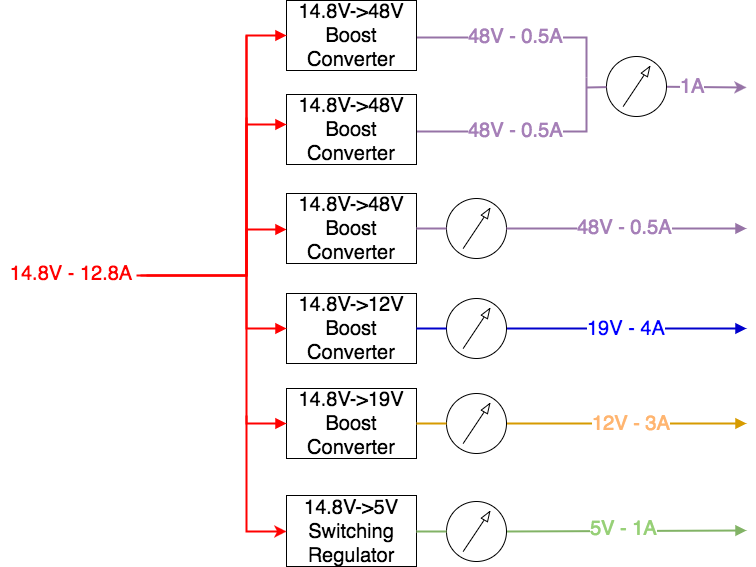

The diagram above was exported from draw.io. Its source (the exported page's mxGraphModel, read from the mxfile embedded in the PNG):
<mxGraphModel dx="681" dy="494" grid="1" gridSize="10" guides="1" tooltips="1" connect="1" arrows="1" fold="1" page="1" pageScale="1" pageWidth="850" pageHeight="1100" math="0" shadow="0">
  <root>
    <mxCell id="0" />
    <mxCell id="1" parent="0" />
    <mxCell id="31d8fef9eacffe8f-17" value="" style="endArrow=none;html=1;strokeColor=#9673a6;fontSize=20;fillColor=#e1d5e7;strokeWidth=2;startArrow=none;startFill=0;endFill=0;exitX=1;exitY=0.5;exitPerimeter=0;edgeStyle=orthogonalEdgeStyle;rounded=0;" edge="1" parent="1">
      <mxGeometry x="480.3103448275863" y="160.68965517241395" width="50" height="50" as="geometry">
        <mxPoint x="480" y="162" as="sourcePoint" />
        <mxPoint x="650" y="202" as="targetPoint" />
      </mxGeometry>
    </mxCell>
    <mxCell id="31d8fef9eacffe8f-18" value="&lt;font style=&quot;font-size: 20px&quot; color=&quot;#a680b8&quot;&gt;48V - 0.5A&lt;/font&gt;" style="text;html=1;resizable=0;points=[];align=center;verticalAlign=middle;labelBackgroundColor=#ffffff;fontSize=20;fontColor=#FF0000;" vertex="1" connectable="0" parent="31d8fef9eacffe8f-17">
      <mxGeometry x="0.181" relative="1" as="geometry">
        <mxPoint x="-25" y="-2" as="offset" />
      </mxGeometry>
    </mxCell>
    <mxCell id="31d8fef9eacffe8f-19" value="" style="endArrow=block;html=1;strokeColor=#d79b00;fontSize=20;fillColor=#ffe6cc;strokeWidth=2;startArrow=none;startFill=0;endFill=1;exitX=1;exitY=0.5;exitPerimeter=0;" edge="1" parent="1" source="76cf1bccc4514490-6">
      <mxGeometry x="570" y="548" width="50" height="50" as="geometry">
        <mxPoint x="580" y="548" as="sourcePoint" />
        <mxPoint x="810" y="548" as="targetPoint" />
      </mxGeometry>
    </mxCell>
    <mxCell id="31d8fef9eacffe8f-20" value="&lt;font style=&quot;font-size: 20px&quot; color=&quot;#ffb570&quot;&gt;12V - 3A&lt;/font&gt;" style="text;html=1;resizable=0;points=[];align=center;verticalAlign=middle;labelBackgroundColor=#ffffff;fontSize=20;fontColor=#FF0000;" vertex="1" connectable="0" parent="31d8fef9eacffe8f-19">
      <mxGeometry x="0.3238" y="1" relative="1" as="geometry">
        <mxPoint x="-35" as="offset" />
      </mxGeometry>
    </mxCell>
    <mxCell id="31d8fef9eacffe8f-21" value="" style="endArrow=block;html=1;strokeColor=#82b366;fontSize=20;fillColor=#d5e8d4;strokeWidth=2;startArrow=none;startFill=0;endFill=1;exitX=1;exitY=0.5;exitPerimeter=0;" edge="1" parent="1" source="76cf1bccc4514490-4">
      <mxGeometry x="570" y="655" width="50" height="50" as="geometry">
        <mxPoint x="580" y="655" as="sourcePoint" />
        <mxPoint x="810" y="655" as="targetPoint" />
      </mxGeometry>
    </mxCell>
    <mxCell id="31d8fef9eacffe8f-22" value="&lt;font style=&quot;font-size: 20px&quot; color=&quot;#97d077&quot;&gt;5V - 1&lt;/font&gt;&lt;span style=&quot;color: rgb(151 , 208 , 119)&quot;&gt;A&lt;/span&gt;" style="text;html=1;resizable=0;points=[];align=center;verticalAlign=middle;labelBackgroundColor=#ffffff;fontSize=20;fontColor=#FF0000;" vertex="1" connectable="0" parent="31d8fef9eacffe8f-21">
      <mxGeometry x="0.019" y="-4" relative="1" as="geometry">
        <mxPoint x="-5" y="-7" as="offset" />
      </mxGeometry>
    </mxCell>
    <mxCell id="31d8fef9eacffe8f-26" value="&lt;font color=&quot;#000000&quot; style=&quot;font-size: 20px&quot;&gt;14.8V-&amp;gt;5V&lt;/font&gt;&lt;div&gt;&lt;font color=&quot;#000000&quot; style=&quot;font-size: 20px&quot;&gt;Switching Regulator&lt;/font&gt;&lt;/div&gt;" style="whiteSpace=wrap;html=1;shadow=0;strokeColor=#000000;fillColor=none;fontSize=20;fontColor=#FF0000;align=center;" vertex="1" parent="1">
      <mxGeometry x="350" y="620" width="130" height="71" as="geometry" />
    </mxCell>
    <mxCell id="31d8fef9eacffe8f-27" value="&lt;font color=&quot;#000000&quot; style=&quot;font-size: 20px;&quot;&gt;14.8V-&amp;gt;48V&lt;/font&gt;&lt;div&gt;&lt;font color=&quot;#000000&quot; style=&quot;font-size: 20px;&quot;&gt;Boost Converter&lt;/font&gt;&lt;/div&gt;" style="whiteSpace=wrap;html=1;shadow=0;strokeColor=#000000;fillColor=none;fontSize=20;fontColor=#FF0000;align=center;" vertex="1" parent="1">
      <mxGeometry x="350" y="125" width="130" height="70" as="geometry" />
    </mxCell>
    <mxCell id="31d8fef9eacffe8f-28" value="&lt;font color=&quot;#000000&quot; style=&quot;font-size: 20px;&quot;&gt;14.8V-&amp;gt;19V&lt;/font&gt;&lt;div&gt;&lt;font color=&quot;#000000&quot; style=&quot;font-size: 20px;&quot;&gt;Boost Converter&lt;/font&gt;&lt;/div&gt;" style="whiteSpace=wrap;html=1;shadow=0;strokeColor=#000000;fillColor=none;fontSize=20;fontColor=#FF0000;align=center;" vertex="1" parent="1">
      <mxGeometry x="350" y="513" width="130" height="70" as="geometry" />
    </mxCell>
    <mxCell id="31d8fef9eacffe8f-30" value="&lt;font color=&quot;#000000&quot; style=&quot;font-size: 20px&quot;&gt;14.8V-&amp;gt;12V&lt;/font&gt;&lt;div&gt;&lt;font color=&quot;#000000&quot; style=&quot;font-size: 20px&quot;&gt;Boost Converter&lt;/font&gt;&lt;/div&gt;" style="whiteSpace=wrap;html=1;shadow=0;strokeColor=#000000;fillColor=none;fontSize=20;fontColor=#FF0000;align=center;" vertex="1" parent="1">
      <mxGeometry x="350" y="418" width="130" height="70" as="geometry" />
    </mxCell>
    <mxCell id="31d8fef9eacffe8f-31" value="19V - 4A" style="edgeStyle=none;rounded=0;html=1;labelBackgroundColor=#ffffff;startArrow=none;startFill=0;endArrow=block;endFill=1;jettySize=auto;orthogonalLoop=1;strokeColor=#0000CC;strokeWidth=2;fontSize=20;fontColor=#0000FF;align=center;exitX=1;exitY=0.5;exitPerimeter=0;" edge="1" parent="1" source="76cf1bccc4514490-5">
      <mxGeometry x="560" y="453" as="geometry">
        <mxPoint x="810" y="453" as="targetPoint" />
        <mxPoint x="580" y="453" as="sourcePoint" />
      </mxGeometry>
    </mxCell>
    <mxCell id="31d8fef9eacffe8f-32" value="" style="endArrow=block;html=1;labelBackgroundColor=#ffffff;strokeColor=#FF0000;strokeWidth=2;fontSize=20;fontColor=#000000;align=center;entryX=0;entryY=0.5;edgeStyle=orthogonalEdgeStyle;rounded=0;endFill=1;" edge="1" parent="1">
      <mxGeometry x="270" y="148" width="50" height="50" as="geometry">
        <mxPoint x="200" y="400" as="sourcePoint" />
        <mxPoint x="349.96644295302013" y="353.5234899328859" as="targetPoint" />
        <Array as="points">
          <mxPoint x="310" y="400" />
          <mxPoint x="310" y="354" />
        </Array>
      </mxGeometry>
    </mxCell>
    <mxCell id="31d8fef9eacffe8f-33" value="" style="endArrow=block;html=1;labelBackgroundColor=#ffffff;strokeColor=#FF0000;strokeWidth=2;fontSize=20;fontColor=#000000;align=center;entryX=0;entryY=0.5;edgeStyle=orthogonalEdgeStyle;rounded=0;endFill=1;" edge="1" parent="1" target="31d8fef9eacffe8f-30">
      <mxGeometry x="310" y="147" width="50" height="50" as="geometry">
        <mxPoint x="310" y="160" as="sourcePoint" />
        <mxPoint x="-430" y="37" as="targetPoint" />
        <Array as="points">
          <mxPoint x="310" y="453" />
        </Array>
      </mxGeometry>
    </mxCell>
    <mxCell id="31d8fef9eacffe8f-34" value="" style="endArrow=block;html=1;labelBackgroundColor=#ffffff;strokeColor=#FF0000;strokeWidth=2;fontSize=20;fontColor=#000000;align=center;entryX=0;entryY=0.5;edgeStyle=orthogonalEdgeStyle;rounded=0;endFill=1;" edge="1" parent="1" target="31d8fef9eacffe8f-28">
      <mxGeometry x="310" y="242" width="50" height="50" as="geometry">
        <mxPoint x="310" y="242" as="sourcePoint" />
        <mxPoint x="350" y="447" as="targetPoint" />
        <Array as="points">
          <mxPoint x="310" y="548" />
        </Array>
      </mxGeometry>
    </mxCell>
    <mxCell id="76cf1bccc4514490-4" value="" style="perimeter=ellipsePerimeter;verticalLabelPosition=bottom;shadow=0;dashed=0;align=center;fillColor=#ffffff;html=1;verticalAlign=top;strokeWidth=1;shape=mxgraph.electrical.instruments.ampermeter;" vertex="1" parent="1">
      <mxGeometry x="500" y="626" width="80" height="60" as="geometry" />
    </mxCell>
    <mxCell id="76cf1bccc4514490-5" value="" style="perimeter=ellipsePerimeter;verticalLabelPosition=bottom;shadow=0;dashed=0;align=center;fillColor=#ffffff;html=1;verticalAlign=top;strokeWidth=1;shape=mxgraph.electrical.instruments.ampermeter;" vertex="1" parent="1">
      <mxGeometry x="500" y="423" width="80" height="60" as="geometry" />
    </mxCell>
    <mxCell id="76cf1bccc4514490-6" value="" style="perimeter=ellipsePerimeter;verticalLabelPosition=bottom;shadow=0;dashed=0;align=center;fillColor=#ffffff;html=1;verticalAlign=top;strokeWidth=1;shape=mxgraph.electrical.instruments.ampermeter;" vertex="1" parent="1">
      <mxGeometry x="500" y="518" width="80" height="60" as="geometry" />
    </mxCell>
    <mxCell id="76cf1bccc4514490-10" value="" style="endArrow=block;html=1;labelBackgroundColor=#ffffff;strokeColor=#FF0000;strokeWidth=2;fontSize=20;fontColor=#000000;align=center;entryX=0;entryY=0.5;edgeStyle=orthogonalEdgeStyle;rounded=0;endFill=1;" edge="1" parent="1" target="31d8fef9eacffe8f-27">
      <mxGeometry x="280" y="152" width="50" height="50" as="geometry">
        <mxPoint x="210" y="400" as="sourcePoint" />
        <mxPoint x="350" y="148" as="targetPoint" />
        <Array as="points">
          <mxPoint x="230" y="400" />
          <mxPoint x="310" y="400" />
          <mxPoint x="310" y="160" />
        </Array>
      </mxGeometry>
    </mxCell>
    <mxCell id="76cf1bccc4514490-11" value="" style="edgeStyle=none;rounded=0;html=1;labelBackgroundColor=#ffffff;startArrow=none;startFill=0;endArrow=none;endFill=0;jettySize=auto;orthogonalLoop=1;strokeColor=#0000CC;strokeWidth=2;fontSize=20;fontColor=#0000FF;align=center;exitX=1;exitY=0.5;entryX=0;entryY=0.5;entryPerimeter=0;" edge="1" parent="1" source="31d8fef9eacffe8f-30" target="76cf1bccc4514490-5">
      <mxGeometry x="610" y="488" as="geometry">
        <mxPoint x="820" y="488" as="targetPoint" />
        <mxPoint x="620" y="488" as="sourcePoint" />
      </mxGeometry>
    </mxCell>
    <mxCell id="76cf1bccc4514490-14" value="" style="endArrow=none;html=1;strokeColor=#82b366;fontSize=20;fillColor=#d5e8d4;strokeWidth=2;startArrow=none;startFill=0;endFill=0;exitX=1;exitY=0.5;entryX=0;entryY=0.5;entryPerimeter=0;" edge="1" parent="1" source="31d8fef9eacffe8f-26" target="76cf1bccc4514490-4">
      <mxGeometry x="580" y="665" width="50" height="50" as="geometry">
        <mxPoint x="580" y="666" as="sourcePoint" />
        <mxPoint x="780" y="665" as="targetPoint" />
      </mxGeometry>
    </mxCell>
    <mxCell id="76cf1bccc4514490-16" value="" style="endArrow=none;html=1;strokeColor=#d79b00;fontSize=20;fillColor=#ffe6cc;strokeWidth=2;startArrow=none;startFill=0;endFill=0;exitX=1;exitY=0.5;entryX=0;entryY=0.5;entryPerimeter=0;" edge="1" parent="1" source="31d8fef9eacffe8f-28" target="76cf1bccc4514490-6">
      <mxGeometry x="580" y="558" width="50" height="50" as="geometry">
        <mxPoint x="580" y="558" as="sourcePoint" />
        <mxPoint x="780" y="558" as="targetPoint" />
      </mxGeometry>
    </mxCell>
    <mxCell id="76cf1bccc4514490-25" value="" style="endArrow=none;html=1;strokeColor=#9673a6;fontSize=20;fillColor=#e1d5e7;strokeWidth=2;startArrow=none;startFill=0;endFill=0;exitX=1;exitY=0.5;exitPerimeter=0;rounded=0;edgeStyle=orthogonalEdgeStyle;" edge="1" parent="1">
      <mxGeometry x="480.3103448275863" y="254.68965517241395" width="50" height="50" as="geometry">
        <mxPoint x="480" y="256" as="sourcePoint" />
        <mxPoint x="650" y="202" as="targetPoint" />
      </mxGeometry>
    </mxCell>
    <mxCell id="76cf1bccc4514490-26" value="&lt;font style=&quot;font-size: 20px&quot; color=&quot;#a680b8&quot;&gt;48V - 0.5A&lt;/font&gt;" style="text;html=1;resizable=0;points=[];align=center;verticalAlign=middle;labelBackgroundColor=#ffffff;fontSize=20;fontColor=#FF0000;" vertex="1" connectable="0" parent="76cf1bccc4514490-25">
      <mxGeometry x="0.181" relative="1" as="geometry">
        <mxPoint x="-33" y="-2" as="offset" />
      </mxGeometry>
    </mxCell>
    <mxCell id="76cf1bccc4514490-27" value="&lt;font color=&quot;#000000&quot; style=&quot;font-size: 20px;&quot;&gt;14.8V-&amp;gt;48V&lt;/font&gt;&lt;div&gt;&lt;font color=&quot;#000000&quot; style=&quot;font-size: 20px;&quot;&gt;Boost Converter&lt;/font&gt;&lt;/div&gt;" style="whiteSpace=wrap;html=1;shadow=0;strokeColor=#000000;fillColor=none;fontSize=20;fontColor=#FF0000;align=center;" vertex="1" parent="1">
      <mxGeometry x="350" y="219" width="130" height="70" as="geometry" />
    </mxCell>
    <mxCell id="76cf1bccc4514490-29" value="" style="endArrow=block;html=1;labelBackgroundColor=#ffffff;strokeColor=#FF0000;strokeWidth=2;fontSize=20;fontColor=#000000;align=center;edgeStyle=orthogonalEdgeStyle;rounded=0;endFill=1;" edge="1" parent="1" source="76cf1bccc4514490-57" target="76cf1bccc4514490-27">
      <mxGeometry x="280" y="199" width="50" height="50" as="geometry">
        <mxPoint x="130" y="400" as="sourcePoint" />
        <mxPoint x="350" y="207" as="targetPoint" />
        <Array as="points">
          <mxPoint x="130" y="400" />
          <mxPoint x="310" y="400" />
          <mxPoint x="310" y="249" />
        </Array>
      </mxGeometry>
    </mxCell>
    <mxCell id="76cf1bccc4514490-57" value="14.8V - 12.8A" style="text;html=1;strokeColor=none;fillColor=none;align=center;verticalAlign=middle;whiteSpace=wrap;fontSize=20;fontColor=#FF0000;" vertex="1" parent="1">
      <mxGeometry x="64" y="388" width="140" height="20" as="geometry" />
    </mxCell>
    <mxCell id="a1b8ee481ba4f31-3" value="" style="endArrow=classic;html=1;strokeColor=#9673A6;strokeWidth=2;fontSize=20;fontColor=#FF0000;" edge="1" parent="1" source="a1b8ee481ba4f31-12">
      <mxGeometry width="50" height="50" relative="1" as="geometry">
        <mxPoint x="650" y="212" as="sourcePoint" />
        <mxPoint x="810" y="212" as="targetPoint" />
      </mxGeometry>
    </mxCell>
    <mxCell id="a1b8ee481ba4f31-4" value="" style="perimeter=ellipsePerimeter;verticalLabelPosition=bottom;shadow=0;dashed=0;align=center;fillColor=#ffffff;html=1;verticalAlign=top;strokeWidth=1;shape=mxgraph.electrical.instruments.ampermeter;" vertex="1" parent="1">
      <mxGeometry x="500" y="323" width="80" height="60" as="geometry" />
    </mxCell>
    <mxCell id="a1b8ee481ba4f31-5" value="" style="endArrow=block;html=1;strokeColor=#9673a6;fontSize=20;fillColor=#e1d5e7;strokeWidth=2;startArrow=none;startFill=0;endFill=1;exitX=1;exitY=0.5;exitPerimeter=0;" edge="1" source="a1b8ee481ba4f31-4" parent="1">
      <mxGeometry x="570.3103448275863" y="351.68965517241395" width="50" height="50" as="geometry">
        <mxPoint x="580" y="353" as="sourcePoint" />
        <mxPoint x="810" y="353" as="targetPoint" />
      </mxGeometry>
    </mxCell>
    <mxCell id="a1b8ee481ba4f31-6" value="&lt;font style=&quot;font-size: 20px&quot; color=&quot;#a680b8&quot;&gt;48V - 0.5A&lt;/font&gt;" style="text;html=1;resizable=0;points=[];align=center;verticalAlign=middle;labelBackgroundColor=#ffffff;fontSize=20;fontColor=#FF0000;" vertex="1" connectable="0" parent="a1b8ee481ba4f31-5">
      <mxGeometry x="0.181" relative="1" as="geometry">
        <mxPoint x="-24" y="-2" as="offset" />
      </mxGeometry>
    </mxCell>
    <mxCell id="a1b8ee481ba4f31-7" value="&lt;font color=&quot;#000000&quot; style=&quot;font-size: 20px;&quot;&gt;14.8V-&amp;gt;48V&lt;/font&gt;&lt;div&gt;&lt;font color=&quot;#000000&quot; style=&quot;font-size: 20px;&quot;&gt;Boost Converter&lt;/font&gt;&lt;/div&gt;" style="whiteSpace=wrap;html=1;shadow=0;strokeColor=#000000;fillColor=none;fontSize=20;fontColor=#FF0000;align=center;" vertex="1" parent="1">
      <mxGeometry x="350" y="318" width="130" height="70" as="geometry" />
    </mxCell>
    <mxCell id="a1b8ee481ba4f31-8" value="" style="endArrow=none;html=1;strokeColor=#9673a6;fontSize=20;fillColor=#e1d5e7;strokeWidth=2;startArrow=none;startFill=0;endFill=0;exitX=1;exitY=0.5;entryX=0;entryY=0.5;entryPerimeter=0;" edge="1" source="a1b8ee481ba4f31-7" target="a1b8ee481ba4f31-4" parent="1">
      <mxGeometry x="580.3103448275863" y="361.68965517241395" width="50" height="50" as="geometry">
        <mxPoint x="580" y="363" as="sourcePoint" />
        <mxPoint x="780" y="363" as="targetPoint" />
      </mxGeometry>
    </mxCell>
    <mxCell id="a1b8ee481ba4f31-9" value="" style="endArrow=classic;html=1;strokeColor=#FF0000;strokeWidth=2;fontSize=20;fontColor=#FF0000;entryX=0;entryY=0.5;rounded=0;edgeStyle=orthogonalEdgeStyle;" edge="1" parent="1" target="31d8fef9eacffe8f-26">
      <mxGeometry width="50" height="50" relative="1" as="geometry">
        <mxPoint x="310" y="540" as="sourcePoint" />
        <mxPoint x="320" y="750" as="targetPoint" />
        <Array as="points">
          <mxPoint x="310" y="656" />
        </Array>
      </mxGeometry>
    </mxCell>
    <mxCell id="a1b8ee481ba4f31-11" value="&lt;font style=&quot;font-size: 20px&quot; color=&quot;#a680b8&quot;&gt;1A&lt;/font&gt;" style="text;html=1;resizable=0;points=[];align=center;verticalAlign=middle;labelBackgroundColor=#ffffff;fontSize=20;fontColor=#FF0000;" vertex="1" connectable="0" parent="1">
      <mxGeometry x="780" y="212" as="geometry">
        <mxPoint x="-25" y="-2" as="offset" />
      </mxGeometry>
    </mxCell>
    <mxCell id="a1b8ee481ba4f31-12" value="" style="perimeter=ellipsePerimeter;verticalLabelPosition=bottom;shadow=0;dashed=0;align=center;fillColor=#ffffff;html=1;verticalAlign=top;strokeWidth=1;shape=mxgraph.electrical.instruments.ampermeter;" vertex="1" parent="1">
      <mxGeometry x="660" y="181" width="80" height="60" as="geometry" />
    </mxCell>
    <mxCell id="a1b8ee481ba4f31-13" value="" style="endArrow=none;html=1;strokeColor=#9673A6;strokeWidth=2;fontSize=20;fontColor=#FF0000;endFill=0;" edge="1" parent="1" target="a1b8ee481ba4f31-12">
      <mxGeometry width="50" height="50" relative="1" as="geometry">
        <mxPoint x="650" y="212" as="sourcePoint" />
        <mxPoint x="810" y="212" as="targetPoint" />
      </mxGeometry>
    </mxCell>
  </root>
</mxGraphModel>